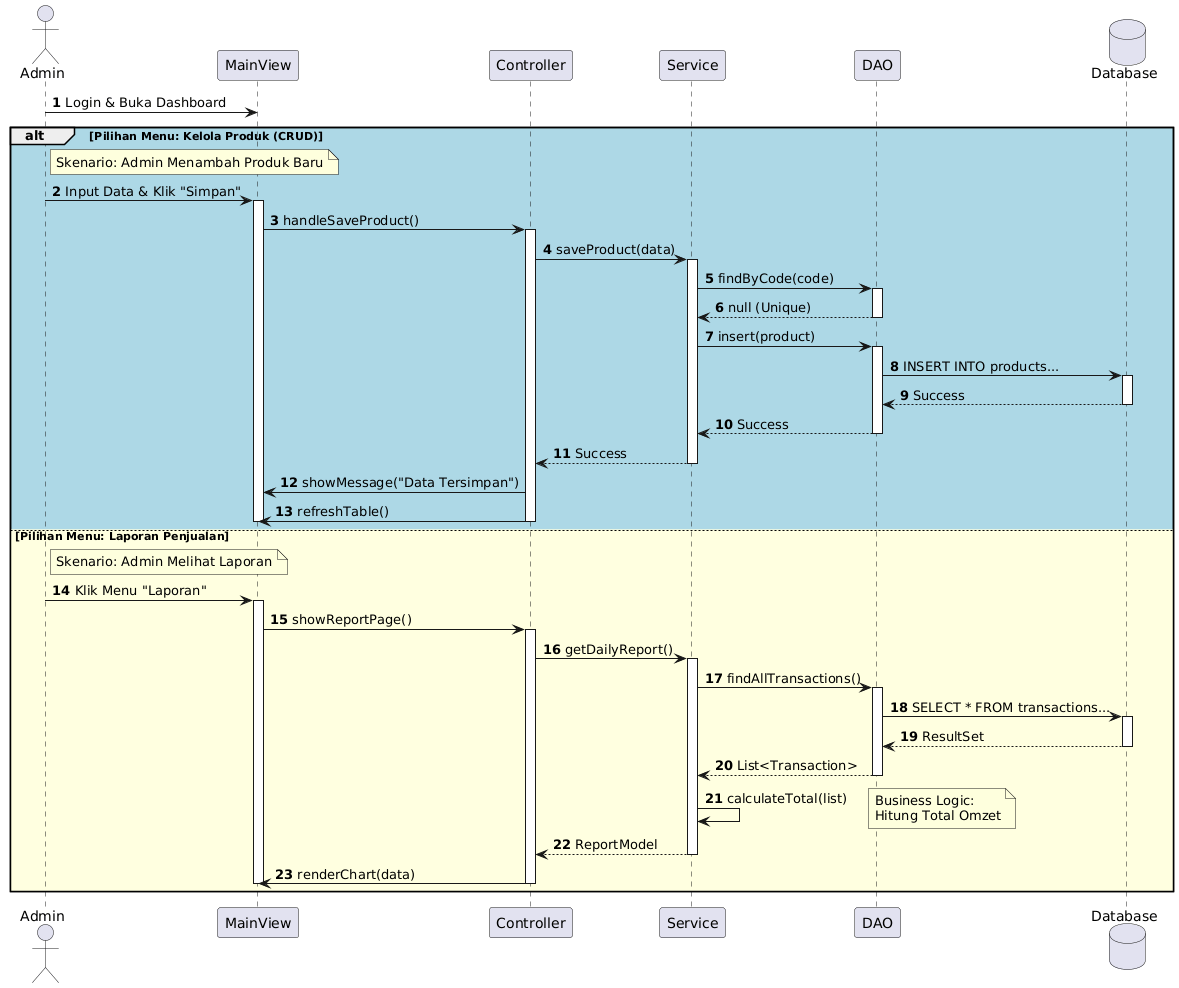

The diagram above was rendered by PlantUML. Its source (embedded in the PNG):
@startuml
autonumber
actor "Admin" as User
participant "MainView" as View
participant "Controller" as Ctrl
participant "Service" as Svc
participant "DAO" as Dao
database "Database" as DB

User -> View : Login & Buka Dashboard

alt #LightBlue Pilihan Menu: Kelola Produk (CRUD)
    
    note right of User
      Skenario: Admin Menambah Produk Baru
    end note
    
    User -> View : Input Data & Klik "Simpan"
    activate View
    View -> Ctrl : handleSaveProduct()
    activate Ctrl
    
    Ctrl -> Svc : saveProduct(data)
    activate Svc
    
    Svc -> Dao : findByCode(code)
    activate Dao
    Dao --> Svc : null (Unique)
    deactivate Dao
    
    Svc -> Dao : insert(product)
    activate Dao
    Dao -> DB : INSERT INTO products...
    activate DB
    DB --> Dao : Success
    deactivate DB
    Dao --> Svc : Success
    deactivate Dao
    
    Svc --> Ctrl : Success
    deactivate Svc
    
    Ctrl -> View : showMessage("Data Tersimpan")
    Ctrl -> View : refreshTable()
    deactivate Ctrl
    deactivate View

else #LightYellow Pilihan Menu: Laporan Penjualan

    note right of User
      Skenario: Admin Melihat Laporan
    end note

    User -> View : Klik Menu "Laporan"
    activate View
    View -> Ctrl : showReportPage()
    activate Ctrl
    
    Ctrl -> Svc : getDailyReport()
    activate Svc
    
    Svc -> Dao : findAllTransactions()
    activate Dao
    Dao -> DB : SELECT * FROM transactions...
    activate DB
    DB --> Dao : ResultSet
    deactivate DB
    Dao --> Svc : List<Transaction>
    deactivate Dao
    
    Svc -> Svc : calculateTotal(list)
    note right: Business Logic:\nHitung Total Omzet
    
    Svc --> Ctrl : ReportModel
    deactivate Svc
    
    Ctrl -> View : renderChart(data)
    deactivate Ctrl
    deactivate View

end
@enduml